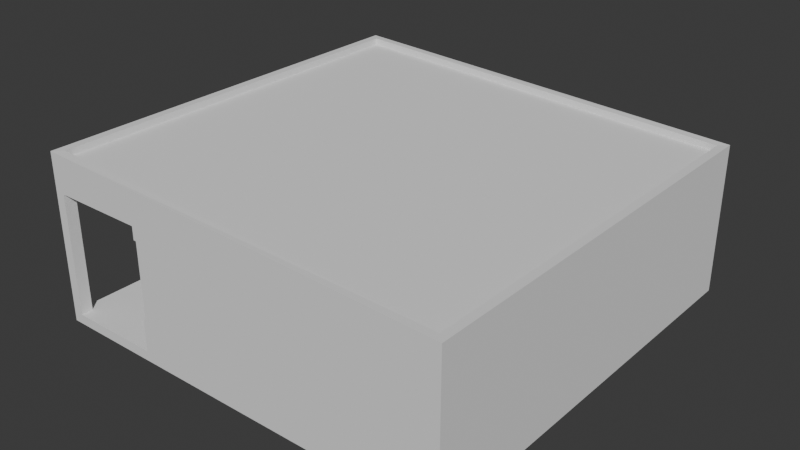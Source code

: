 # Source: house1.blend  (saved by Blender 5.2.44; exported with 4.5.12 LTS)
import bpy
from mathutils import Matrix  # noqa: F401  (used for matrix-valued properties, if any)

bpy.ops.wm.read_factory_settings(use_empty=True)
scene = bpy.context.scene
scene.name = 'Scene'

# ---- collections
col_collection = bpy.data.collections.new('Collection'); scene.collection.children.link(col_collection)

# ---- world
world_world = bpy.data.worlds.new('World'); scene.world = world_world
world_world.use_nodes = True; world_world.node_tree.nodes.clear()
_N = world_world.node_tree.nodes; _L = world_world.node_tree.links
n0 = _N.new('ShaderNodeOutputWorld'); n0.name = 'World Output'; n0.location = (200, 100)
n1 = _N.new('ShaderNodeBackground'); n1.name = 'Background'; n1.location = (-200, 100)
n1.inputs[0].default_value = (0.05088, 0.05088, 0.05088, 1.0)
_L.new(n1.outputs[0], n0.inputs[0])
n0.is_active_output = True
world_world.color = (0.05088, 0.05088, 0.05088)
world_world.sun_shadow_jitter_overblur = 0.0

# ---- meshes
me_cube_001 = bpy.data.meshes.new('Cube.001')
me_cube_001.from_pydata([(-5.0, -5.0, -2.0), (-4.798, -4.798, 2.0), (-5.0, 5.0, -2.0), (-4.798, 4.798, 1.589), (5.0, -5.0, -2.0), (4.798, -4.798, 2.0), (5.0, 5.0, -2.0), (4.798, 4.798, 1.589), (-4.947, -5.0, 1.947), (-5.0, 5.0, 1.589), (5.0, 5.0, 1.589), (4.947, -5.0, 1.947), (-4.798, -4.798, 1.844), (-4.798, 4.798, 1.433), (4.798, 4.798, 1.433), (4.798, -4.798, 1.844), (-4.947, -5.0, 1.158), (4.947, -5.0, 1.158), (-5.0, 5.0, 1.105), (5.0, 5.0, 1.105), (-5.0, 5.0, -1.771), (5.0, 5.0, -1.771), (5.0, -5.0, -1.771), (-5.0, -5.0, -1.771), (5.0, -2.487, 1.105), (5.0, -2.487, -1.771), (-5.0, -2.487, 1.105), (-5.0, -2.487, -1.771), (5.0, -4.764, 1.105), (-5.0, -4.764, 1.105), (5.0, -4.764, -1.771), (-5.0, -4.764, -1.771), (-4.721, -5.0, 1.158), (4.721, -5.0, 1.158), (4.721, -5.0, -1.771), (-4.721, -5.0, -1.771), (4.721, -4.764, 1.105), (-4.721, -4.764, 1.105), (-4.721, -4.764, -1.771), (4.721, -4.764, -1.771), (1.039, -5.0, -2.0), (-1.039, -5.0, -2.0), (-1.039, -4.764, -1.771), (1.039, -4.764, -1.771), (-1.039, -5.0, -1.771), (1.039, -5.0, -1.771), (-1.039, -4.764, -1.919), (1.039, -4.764, -1.919), (-1.039, -5.0, -1.919), (1.039, -5.0, -1.919), (5.0, -2.487, 0.7971), (-5.0, -2.487, 0.7971), (5.0, -2.487, -0.985), (-5.0, -2.487, -0.985), (-5.0, -2.55, -0.985), (5.0, -2.55, -1.771), (5.0, -2.55, -0.985), (1.359, -2.487, -1.771), (-1.359, -2.487, -1.771), (-1.359, -2.487, 0.7971), (1.359, -2.487, 0.7971), (-1.359, -2.487, -0.985), (1.359, -2.487, -0.985), (-5.0, -2.55, -1.771), (1.359, -2.55, -1.771), (1.359, -2.55, -0.985), (-1.359, -2.55, -0.985), (-1.359, -2.55, -1.771), (5.0, -2.552, 1.105), (-5.0, -2.552, 1.105), (5.0, -2.552, 0.7971), (-5.0, -2.552, 0.7971), (1.359, -2.552, 0.7971), (-1.359, -2.552, 0.7971), (-5.0, -5.0, 1.105), (-5.0, -5.0, 2.0), (5.0, -5.0, 2.0), (5.0, -5.0, 1.105), (4.721, -5.0, 1.105), (-4.721, -5.0, 1.105), (-4.947, -4.909, 1.158), (-4.947, -4.909, 1.947), (4.947, -4.909, 1.947), (4.947, -4.909, 1.158), (4.721, -4.909, 1.158), (-4.721, -4.909, 1.158)], [], [(27, 53, 51, 26, 18, 20), (20, 18, 19, 21), (27, 58, 67, 63), (77, 78, 34, 22), (3, 1, 12, 13), (1, 3, 9, 75), (3, 7, 10, 9), (7, 5, 76, 10), (5, 1, 75, 76), (14, 13, 12, 15), (1, 5, 15, 12), (7, 3, 13, 14), (5, 7, 14, 15), (28, 77, 22, 30), (18, 26, 29, 74, 75, 9), (77, 28, 24, 19, 10, 76), (6, 21, 25, 30, 22, 4), (2, 20, 21, 6), (0, 23, 31, 27, 20, 2), (21, 19, 24, 50, 52, 25), (78, 36, 39, 34), (36, 28, 30, 39), (36, 78, 79, 37), (31, 23, 74, 29), (16, 32, 85, 80), (38, 31, 29, 37), (35, 38, 37, 79), (23, 35, 79, 74), (26, 24, 28, 36, 37, 29), (46, 48, 49, 47), (43, 42, 46, 47), (4, 22, 34, 45, 49, 40), (41, 48, 44, 35, 23, 0), (57, 25, 55, 64), (44, 42, 38, 35), (34, 39, 43, 45), (48, 41, 40, 49), (43, 47, 49, 45), (44, 48, 46, 42), (53, 27, 63, 54), (62, 60, 59, 61, 58, 57), (58, 61, 66, 67), (25, 52, 56, 55), (54, 63, 67, 66), (65, 64, 55, 56), (52, 62, 65, 56), (27, 31, 38, 42, 43, 39, 30, 25, 57, 58), (62, 57, 64, 65), (60, 62, 52, 50), (51, 59, 73, 71), (51, 53, 61, 59), (61, 53, 54, 66), (69, 71, 73, 72, 70, 68), (24, 26, 69, 68), (26, 51, 71, 69), (59, 60, 72, 73), (60, 50, 70, 72), (50, 24, 68, 70), (16, 8, 75, 74), (8, 11, 76, 75), (11, 17, 77, 76), (33, 32, 79, 78), (32, 16, 74, 79), (17, 33, 78, 77), (83, 82, 81, 80, 85, 84), (17, 11, 82, 83), (8, 16, 80, 81), (33, 17, 83, 84), (32, 33, 84, 85), (11, 8, 81, 82), (19, 18, 9, 10)])
_uv = me_cube_001.uv_layers.new(name='UVMap')
_uv.uv.foreach_set('vector', [0.8218, 0.8868, 0.7865, 0.8868, 0.7064, 0.8868, 0.6926, 0.8868, 0.6926, 0.5506, 0.8218, 0.5506, 0.919, 0.2212, 0.919, 0.3504, 0.4699, 0.3504, 0.4699, 0.2212, 0.3494, 0.04388, 0.3469, 0.2122, 0.3439, 0.2121, 0.3465, 0.04313, 0.9877, 0.005754, 0.979, 0.006564, 0.482, 0.008238, 0.4861, 0.005292, 0.4631, 0.991, 0.4808, 0.56, 0.4878, 0.5606, 0.4701, 0.9916, 0.4808, 0.56, 0.4631, 0.991, 0.4536, 0.9997, 0.4721, 0.5506, 0.4954, 0.9906, 0.4954, 0.5597, 0.5045, 0.5506, 0.5045, 0.9997, 0.4786, 0.4916, 0.9096, 0.4739, 0.919, 0.4826, 0.4699, 0.5011, 0.9192, 0.1855, 0.4791, 0.1827, 0.4699, 0.1734, 0.9285, 0.1763, 0.4313, 0.982, 0.0003041, 0.982, 0.0003042, 0.5506, 0.4313, 0.5506, 0.4791, 0.1827, 0.9192, 0.1855, 0.9191, 0.1927, 0.479, 0.1899, 0.4954, 0.5597, 0.4954, 0.9906, 0.4884, 0.9906, 0.4884, 0.5597, 0.9096, 0.4739, 0.4786, 0.4916, 0.478, 0.4846, 0.909, 0.4669, 0.9796, 0.009702, 0.9877, 0.005754, 0.4861, 0.005292, 0.482, 0.009702, 0.4319, 0.9997, 0.4319, 0.6635, 0.4319, 0.5612, 0.4319, 0.5506, 0.4721, 0.5506, 0.4536, 0.9997, 0.919, 0.5228, 0.9084, 0.5228, 0.8061, 0.5228, 0.4699, 0.5228, 0.4699, 0.5011, 0.919, 0.4826, 0.00131, 0.55, 0.0003041, 0.5393, 0.3494, 0.5064, 0.4542, 0.5011, 0.4612, 0.5003, 0.4675, 0.506, 0.919, 0.2109, 0.919, 0.2212, 0.4699, 0.2212, 0.4699, 0.2109, 0.4676, 0.04427, 0.4612, 0.04996, 0.4543, 0.04914, 0.3494, 0.04388, 0.0003042, 0.01097, 0.001309, 0.0003041, 0.692, 0.8868, 0.5629, 0.8868, 0.5629, 0.5506, 0.5767, 0.5506, 0.6567, 0.5506, 0.692, 0.5506, 0.979, 0.006564, 0.9761, 0.005663, 0.4699, 0.005362, 0.482, 0.008238, 0.9761, 0.005663, 0.9796, 0.009702, 0.482, 0.009702, 0.4699, 0.005362, 0.9048, 0.1151, 0.9045, 0.1256, 0.4832, 0.1274, 0.4828, 0.1168, 0.4813, 0.0003864, 0.4786, 0.001242, 0.976, 0.004684, 0.9721, 0.0003863, 0.4728, 0.1328, 0.4837, 0.1298, 0.4845, 0.1338, 0.4752, 0.1346, 0.4779, 0.004307, 0.4813, 0.0003864, 0.9721, 0.0003863, 0.9761, 0.003294, 0.4699, 0.0003041, 0.4779, 0.004307, 0.9761, 0.003294, 0.988, 0.0003041, 0.4786, 0.001242, 0.4699, 0.0003041, 0.988, 0.0003041, 0.976, 0.004684, 0.4699, 0.01507, 0.9168, 0.01321, 0.9175, 0.115, 0.9048, 0.1151, 0.4828, 0.1168, 0.47, 0.1169, 0.4561, 0.2301, 0.4654, 0.2284, 0.4653, 0.3219, 0.456, 0.3202, 0.4516, 0.3228, 0.4517, 0.2276, 0.4561, 0.2301, 0.456, 0.3202, 0.4675, 0.506, 0.4612, 0.5003, 0.4615, 0.4917, 0.4609, 0.3244, 0.4653, 0.3219, 0.4692, 0.3219, 0.4693, 0.2284, 0.4654, 0.2284, 0.461, 0.226, 0.4616, 0.05862, 0.4612, 0.04996, 0.4676, 0.04427, 0.3468, 0.3382, 0.3494, 0.5064, 0.3464, 0.5072, 0.3439, 0.3382, 0.461, 0.226, 0.4517, 0.2276, 0.4531, 0.05924, 0.4616, 0.05862, 0.4615, 0.4917, 0.453, 0.491, 0.4516, 0.3228, 0.4609, 0.3244, 0.4654, 0.2284, 0.4693, 0.2284, 0.4692, 0.3219, 0.4653, 0.3219, 0.4516, 0.3228, 0.456, 0.3202, 0.4653, 0.3219, 0.4609, 0.3244, 0.461, 0.226, 0.4654, 0.2284, 0.4561, 0.2301, 0.4517, 0.2276, 0.8599, 0.7224, 0.8225, 0.7243, 0.8224, 0.7212, 0.8584, 0.721, 0.7555, 0.3863, 0.7555, 0.4663, 0.6334, 0.4663, 0.6334, 0.3863, 0.6334, 0.351, 0.7555, 0.351, 0.8225, 0.5506, 0.8599, 0.5525, 0.8584, 0.5539, 0.8224, 0.5537, 0.8979, 0.7241, 0.8605, 0.7222, 0.862, 0.7208, 0.898, 0.721, 0.8584, 0.721, 0.8224, 0.7212, 0.8224, 0.5537, 0.8584, 0.5539, 0.862, 0.5537, 0.898, 0.5536, 0.898, 0.721, 0.862, 0.7208, 0.8605, 0.7222, 0.8605, 0.5522, 0.862, 0.5537, 0.862, 0.7208, 0.3494, 0.04388, 0.4543, 0.04914, 0.4531, 0.05924, 0.4517, 0.2276, 0.4516, 0.3228, 0.453, 0.491, 0.4542, 0.5011, 0.3494, 0.5064, 0.3468, 0.3382, 0.3469, 0.2122, 0.8605, 0.5522, 0.8979, 0.5506, 0.898, 0.5536, 0.862, 0.5537, 0.7555, 0.4663, 0.7555, 0.3863, 0.919, 0.3863, 0.919, 0.4663, 0.4719, 0.195, 0.6398, 0.1933, 0.6398, 0.1962, 0.4733, 0.1966, 0.4699, 0.4663, 0.4699, 0.3863, 0.6334, 0.3863, 0.6334, 0.4663, 0.8599, 0.5525, 0.8599, 0.7224, 0.8584, 0.721, 0.8584, 0.5539, 0.473, 0.2103, 0.4733, 0.1966, 0.6398, 0.1962, 0.7644, 0.1963, 0.9308, 0.1966, 0.9311, 0.2103, 0.9168, 0.01321, 0.4699, 0.01507, 0.4699, 0.01217, 0.9168, 0.01031, 0.4699, 0.2099, 0.4719, 0.195, 0.4733, 0.1966, 0.473, 0.2103, 0.6398, 0.1933, 0.7644, 0.1933, 0.7644, 0.1963, 0.6398, 0.1962, 0.7644, 0.1933, 0.9322, 0.195, 0.9308, 0.1966, 0.7644, 0.1963, 0.9322, 0.195, 0.9342, 0.2099, 0.9311, 0.2103, 0.9308, 0.1966, 0.4728, 0.1328, 0.4724, 0.1709, 0.4699, 0.1734, 0.47, 0.1305, 0.4724, 0.1709, 0.9259, 0.1737, 0.9285, 0.1763, 0.4699, 0.1734, 0.9259, 0.1737, 0.9254, 0.1324, 0.9293, 0.1288, 0.9285, 0.1763, 0.9038, 0.1292, 0.4837, 0.1298, 0.4832, 0.1274, 0.9045, 0.1256, 0.4837, 0.1298, 0.4728, 0.1328, 0.47, 0.1305, 0.4832, 0.1274, 0.9254, 0.1324, 0.9038, 0.1292, 0.9045, 0.1256, 0.9293, 0.1288, 0.5623, 0.9949, 0.5268, 0.9949, 0.5268, 0.5506, 0.5623, 0.5506, 0.5623, 0.5607, 0.5623, 0.9848, 0.9254, 0.1324, 0.9259, 0.1737, 0.9236, 0.1717, 0.9237, 0.1363, 0.4724, 0.1709, 0.4728, 0.1328, 0.4752, 0.1346, 0.4745, 0.169, 0.9038, 0.1292, 0.9254, 0.1324, 0.9237, 0.1363, 0.9022, 0.1354, 0.4837, 0.1298, 0.9038, 0.1292, 0.9022, 0.1354, 0.4845, 0.1338, 0.9259, 0.1737, 0.4724, 0.1709, 0.4745, 0.169, 0.9236, 0.1717, 0.5262, 0.5506, 0.5262, 0.9997, 0.5045, 0.9997, 0.5045, 0.5506])
me_cube_001.update()

# ---- objects
ob_cube = bpy.data.objects.new('Cube', me_cube_001)

# ---- transforms, parenting, visibility, modifiers, constraints
ob_cube.location = (0.0, 0.0, 0.0)
ob_cube.rotation_euler = (0.0, -0.0, -1.571)

# ---- collection membership
col_collection.objects.link(ob_cube)

# ---- scene / render settings (as saved in the file)
scene.frame_start = 1; scene.frame_end = 250; scene.frame_set(1)
scene.render.engine = 'BLENDER_EEVEE_NEXT'
scene.render.bake_bias = 0.0
scene.render.bake_samples = 0
scene.render.compositor_device = 'GPU'
scene.eevee.use_volume_custom_range = False
scene.eevee.fast_gi_thickness_near = 0.1
scene.eevee.fast_gi_thickness_far = 0.0
scene.eevee.ray_tracing_options.screen_trace_thickness = 0.1
bpy.context.view_layer.update()

# ---- added for rendering (the .blend has no active camera and no usable light): camera, sun
cam_auto = bpy.data.cameras.new('AutoCamera')
cam_auto.lens = 50.0
cam_auto.sensor_width = 36.0
cam_auto.clip_end = 1000.0
ob_auto_camera = bpy.data.objects.new('AutoCamera', cam_auto)
scene.collection.objects.link(ob_auto_camera)
ob_auto_camera.location = (13.598, -16.3176, 10.8784)
ob_auto_camera.rotation_euler = (1.09748, -7.21219e-08, 0.694738)
scene.camera = ob_auto_camera
light_auto_sun = bpy.data.lights.new('AutoSun', 'SUN')
light_auto_sun.energy = 3.0
light_auto_sun.angle = 0.0523599
ob_auto_sun = bpy.data.objects.new('AutoSun', light_auto_sun)
scene.collection.objects.link(ob_auto_sun)
ob_auto_sun.rotation_euler = (0.872665, 0.174533, 0.523599)
bpy.context.view_layer.update()
